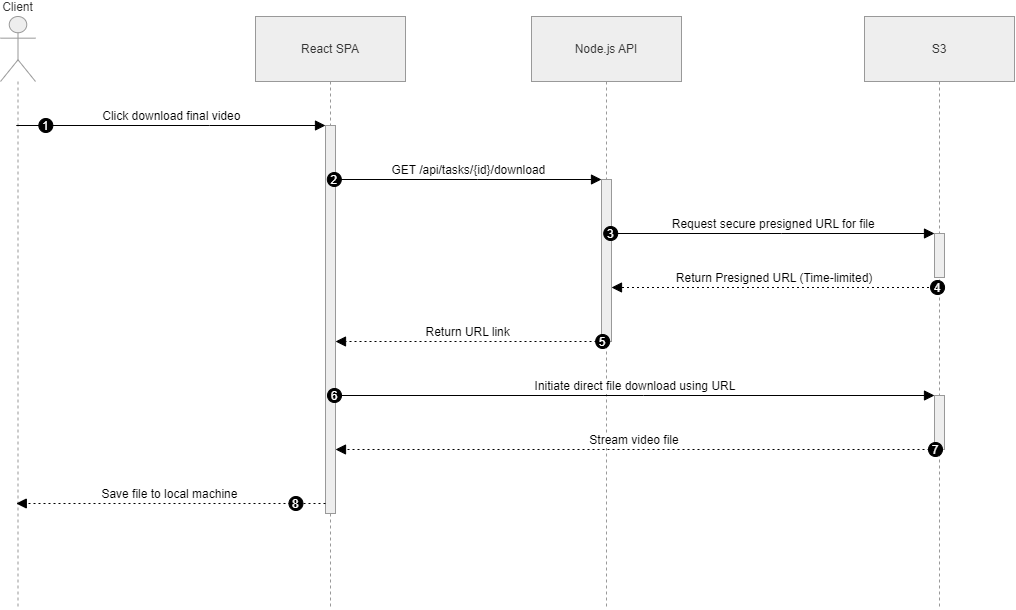

The diagram above was exported from draw.io. Its source (the exported page's mxGraphModel, read from the mxfile embedded in the PNG):
<mxGraphModel dx="1627" dy="1364" grid="1" gridSize="10" guides="1" tooltips="1" connect="1" arrows="1" fold="1" page="1" pageScale="1" pageWidth="850" pageHeight="1100" math="0" shadow="0">
  <root>
    <mxCell id="0" />
    <mxCell id="1" parent="0" />
    <mxCell id="FNzZHxmv3U2QVGJc1li6-17" parent="1" style="shape=umlLifeline;perimeter=lifelinePerimeter;whiteSpace=wrap;container=1;dropTarget=0;collapsible=0;recursiveResize=0;outlineConnect=0;portConstraint=eastwest;newEdgeStyle={&quot;edgeStyle&quot;:&quot;elbowEdgeStyle&quot;,&quot;elbow&quot;:&quot;vertical&quot;,&quot;curved&quot;:0,&quot;rounded&quot;:0};participant=umlActor;verticalAlign=bottom;labelPosition=center;verticalLabelPosition=top;align=center;size=65;fillColor=light-dark(#eeeeee,#1f2020);strokeColor=light-dark(#999999,#cccccc);fontColor=light-dark(#333333,#cccccc);" value="Client" vertex="1">
      <mxGeometry height="592" width="35" x="20" y="630" as="geometry" />
    </mxCell>
    <mxCell id="FNzZHxmv3U2QVGJc1li6-18" parent="1" style="shape=umlLifeline;perimeter=lifelinePerimeter;whiteSpace=wrap;container=1;dropTarget=0;collapsible=0;recursiveResize=0;outlineConnect=0;portConstraint=eastwest;newEdgeStyle={&quot;edgeStyle&quot;:&quot;elbowEdgeStyle&quot;,&quot;elbow&quot;:&quot;vertical&quot;,&quot;curved&quot;:0,&quot;rounded&quot;:0};size=65;fillColor=light-dark(#eeeeee,#1f2020);strokeColor=light-dark(#999999,#cccccc);fontColor=light-dark(#333333,#cccccc);" value="React SPA" vertex="1">
      <mxGeometry height="592" width="150" x="275" y="630" as="geometry" />
    </mxCell>
    <mxCell id="FNzZHxmv3U2QVGJc1li6-19" parent="FNzZHxmv3U2QVGJc1li6-18" style="points=[];perimeter=orthogonalPerimeter;outlineConnect=0;targetShapes=umlLifeline;portConstraint=eastwest;newEdgeStyle={&quot;edgeStyle&quot;:&quot;elbowEdgeStyle&quot;,&quot;elbow&quot;:&quot;vertical&quot;,&quot;curved&quot;:0,&quot;rounded&quot;:0};fillColor=light-dark(#eeeeee,#1f2020);strokeColor=light-dark(#999999,#cccccc);fontColor=light-dark(#333333,#cccccc);" value="" vertex="1">
      <mxGeometry height="388" width="10" x="70" y="109" as="geometry" />
    </mxCell>
    <mxCell id="FNzZHxmv3U2QVGJc1li6-20" parent="1" style="shape=umlLifeline;perimeter=lifelinePerimeter;whiteSpace=wrap;container=1;dropTarget=0;collapsible=0;recursiveResize=0;outlineConnect=0;portConstraint=eastwest;newEdgeStyle={&quot;edgeStyle&quot;:&quot;elbowEdgeStyle&quot;,&quot;elbow&quot;:&quot;vertical&quot;,&quot;curved&quot;:0,&quot;rounded&quot;:0};size=65;fillColor=light-dark(#eeeeee,#1f2020);strokeColor=light-dark(#999999,#cccccc);fontColor=light-dark(#333333,#cccccc);" value="Node.js API" vertex="1">
      <mxGeometry height="592" width="150" x="551" y="630" as="geometry" />
    </mxCell>
    <mxCell id="FNzZHxmv3U2QVGJc1li6-21" parent="FNzZHxmv3U2QVGJc1li6-20" style="points=[];perimeter=orthogonalPerimeter;outlineConnect=0;targetShapes=umlLifeline;portConstraint=eastwest;newEdgeStyle={&quot;edgeStyle&quot;:&quot;elbowEdgeStyle&quot;,&quot;elbow&quot;:&quot;vertical&quot;,&quot;curved&quot;:0,&quot;rounded&quot;:0};fillColor=light-dark(#eeeeee,#1f2020);strokeColor=light-dark(#999999,#cccccc);fontColor=light-dark(#333333,#cccccc);" value="" vertex="1">
      <mxGeometry height="162" width="10" x="70" y="163" as="geometry" />
    </mxCell>
    <mxCell id="FNzZHxmv3U2QVGJc1li6-22" parent="1" style="shape=umlLifeline;perimeter=lifelinePerimeter;whiteSpace=wrap;container=1;dropTarget=0;collapsible=0;recursiveResize=0;outlineConnect=0;portConstraint=eastwest;newEdgeStyle={&quot;edgeStyle&quot;:&quot;elbowEdgeStyle&quot;,&quot;elbow&quot;:&quot;vertical&quot;,&quot;curved&quot;:0,&quot;rounded&quot;:0};size=65;fillColor=light-dark(#eeeeee,#1f2020);strokeColor=light-dark(#999999,#cccccc);fontColor=light-dark(#333333,#cccccc);" value="S3" vertex="1">
      <mxGeometry height="592" width="150" x="884" y="630" as="geometry" />
    </mxCell>
    <mxCell id="FNzZHxmv3U2QVGJc1li6-23" parent="FNzZHxmv3U2QVGJc1li6-22" style="points=[];perimeter=orthogonalPerimeter;outlineConnect=0;targetShapes=umlLifeline;portConstraint=eastwest;newEdgeStyle={&quot;edgeStyle&quot;:&quot;elbowEdgeStyle&quot;,&quot;elbow&quot;:&quot;vertical&quot;,&quot;curved&quot;:0,&quot;rounded&quot;:0};fillColor=light-dark(#eeeeee,#1f2020);strokeColor=light-dark(#999999,#cccccc);fontColor=light-dark(#333333,#cccccc);" value="" vertex="1">
      <mxGeometry height="44" width="10" x="70" y="217" as="geometry" />
    </mxCell>
    <mxCell id="FNzZHxmv3U2QVGJc1li6-24" parent="FNzZHxmv3U2QVGJc1li6-22" style="points=[];perimeter=orthogonalPerimeter;outlineConnect=0;targetShapes=umlLifeline;portConstraint=eastwest;newEdgeStyle={&quot;edgeStyle&quot;:&quot;elbowEdgeStyle&quot;,&quot;elbow&quot;:&quot;vertical&quot;,&quot;curved&quot;:0,&quot;rounded&quot;:0};fillColor=light-dark(#eeeeee,#1f2020);strokeColor=light-dark(#999999,#cccccc);fontColor=light-dark(#333333,#cccccc);" value="" vertex="1">
      <mxGeometry height="54" width="10" x="70" y="379" as="geometry" />
    </mxCell>
    <mxCell id="FNzZHxmv3U2QVGJc1li6-25" edge="1" parent="1" source="FNzZHxmv3U2QVGJc1li6-17" style="verticalAlign=bottom;edgeStyle=elbowEdgeStyle;elbow=vertical;curved=0;rounded=0;endArrow=block;fontSize=12;startSize=8;endSize=8;" target="FNzZHxmv3U2QVGJc1li6-19" value="Click download final video">
      <mxGeometry relative="1" as="geometry">
        <Array as="points">
          <mxPoint x="229" y="739" />
        </Array>
      </mxGeometry>
    </mxCell>
    <mxCell id="FNzZHxmv3U2QVGJc1li6-26" parent="FNzZHxmv3U2QVGJc1li6-25" style="ellipse;aspect=fixed;fillColor=#000000;align=center;fontColor=#FFFFFF;" value="1" vertex="1">
      <mxGeometry height="14" relative="1" width="14" as="geometry">
        <mxPoint x="-133" y="-7" as="offset" />
      </mxGeometry>
    </mxCell>
    <mxCell id="FNzZHxmv3U2QVGJc1li6-27" edge="1" parent="1" source="FNzZHxmv3U2QVGJc1li6-19" style="verticalAlign=bottom;edgeStyle=elbowEdgeStyle;elbow=vertical;curved=0;rounded=0;endArrow=block;fontSize=12;startSize=8;endSize=8;" target="FNzZHxmv3U2QVGJc1li6-21" value="GET /api/tasks/{id}/download">
      <mxGeometry relative="1" as="geometry">
        <Array as="points">
          <mxPoint x="497" y="793" />
        </Array>
      </mxGeometry>
    </mxCell>
    <mxCell id="FNzZHxmv3U2QVGJc1li6-28" parent="FNzZHxmv3U2QVGJc1li6-27" style="ellipse;aspect=fixed;fillColor=#000000;align=center;fontColor=#FFFFFF;" value="2" vertex="1">
      <mxGeometry height="14" relative="1" width="14" as="geometry">
        <mxPoint x="-141.5" y="-7" as="offset" />
      </mxGeometry>
    </mxCell>
    <mxCell id="FNzZHxmv3U2QVGJc1li6-29" edge="1" parent="1" source="FNzZHxmv3U2QVGJc1li6-21" style="verticalAlign=bottom;edgeStyle=elbowEdgeStyle;elbow=vertical;curved=0;rounded=0;endArrow=block;fontSize=12;startSize=8;endSize=8;" target="FNzZHxmv3U2QVGJc1li6-23" value="Request secure presigned URL for file">
      <mxGeometry relative="1" as="geometry">
        <Array as="points">
          <mxPoint x="801" y="847" />
        </Array>
      </mxGeometry>
    </mxCell>
    <mxCell id="FNzZHxmv3U2QVGJc1li6-30" parent="FNzZHxmv3U2QVGJc1li6-29" style="ellipse;aspect=fixed;fillColor=#000000;align=center;fontColor=#FFFFFF;" value="3" vertex="1">
      <mxGeometry height="14" relative="1" width="14" as="geometry">
        <mxPoint x="-170" y="-7" as="offset" />
      </mxGeometry>
    </mxCell>
    <mxCell id="FNzZHxmv3U2QVGJc1li6-31" edge="1" parent="1" source="FNzZHxmv3U2QVGJc1li6-22" style="verticalAlign=bottom;edgeStyle=elbowEdgeStyle;elbow=vertical;curved=0;rounded=0;dashed=1;dashPattern=2 3;endArrow=block;fontSize=12;startSize=8;endSize=8;" target="FNzZHxmv3U2QVGJc1li6-21" value="Return Presigned URL (Time-limited)">
      <mxGeometry relative="1" as="geometry">
        <Array as="points">
          <mxPoint x="804" y="901" />
        </Array>
      </mxGeometry>
    </mxCell>
    <mxCell id="FNzZHxmv3U2QVGJc1li6-32" parent="FNzZHxmv3U2QVGJc1li6-31" style="ellipse;aspect=fixed;fillColor=#000000;align=center;fontColor=#FFFFFF;" value="4" vertex="1">
      <mxGeometry height="14" relative="1" width="14" as="geometry">
        <mxPoint x="156" y="-7" as="offset" />
      </mxGeometry>
    </mxCell>
    <mxCell id="FNzZHxmv3U2QVGJc1li6-33" edge="1" parent="1" source="FNzZHxmv3U2QVGJc1li6-21" style="verticalAlign=bottom;edgeStyle=elbowEdgeStyle;elbow=vertical;curved=0;rounded=0;dashed=1;dashPattern=2 3;endArrow=block;fontSize=12;startSize=8;endSize=8;" target="FNzZHxmv3U2QVGJc1li6-19" value="Return URL link">
      <mxGeometry relative="1" as="geometry">
        <Array as="points">
          <mxPoint x="500" y="955" />
        </Array>
      </mxGeometry>
    </mxCell>
    <mxCell id="FNzZHxmv3U2QVGJc1li6-34" parent="FNzZHxmv3U2QVGJc1li6-33" style="ellipse;aspect=fixed;fillColor=#000000;align=center;fontColor=#FFFFFF;" value="5" vertex="1">
      <mxGeometry height="14" relative="1" width="14" as="geometry">
        <mxPoint x="127.5" y="-7" as="offset" />
      </mxGeometry>
    </mxCell>
    <mxCell id="FNzZHxmv3U2QVGJc1li6-35" edge="1" parent="1" source="FNzZHxmv3U2QVGJc1li6-19" style="verticalAlign=bottom;edgeStyle=elbowEdgeStyle;elbow=vertical;curved=0;rounded=0;endArrow=block;fontSize=12;startSize=8;endSize=8;" target="FNzZHxmv3U2QVGJc1li6-24" value="Initiate direct file download using URL">
      <mxGeometry relative="1" as="geometry">
        <Array as="points">
          <mxPoint x="663" y="1009" />
        </Array>
      </mxGeometry>
    </mxCell>
    <mxCell id="FNzZHxmv3U2QVGJc1li6-36" parent="FNzZHxmv3U2QVGJc1li6-35" style="ellipse;aspect=fixed;fillColor=#000000;align=center;fontColor=#FFFFFF;" value="6" vertex="1">
      <mxGeometry height="14" relative="1" width="14" as="geometry">
        <mxPoint x="-308" y="-7" as="offset" />
      </mxGeometry>
    </mxCell>
    <mxCell id="FNzZHxmv3U2QVGJc1li6-37" edge="1" parent="1" source="FNzZHxmv3U2QVGJc1li6-24" style="verticalAlign=bottom;edgeStyle=elbowEdgeStyle;elbow=vertical;curved=0;rounded=0;dashed=1;dashPattern=2 3;endArrow=block;fontSize=12;startSize=8;endSize=8;" target="FNzZHxmv3U2QVGJc1li6-19" value="Stream video file">
      <mxGeometry relative="1" as="geometry">
        <Array as="points">
          <mxPoint x="666" y="1063" />
        </Array>
      </mxGeometry>
    </mxCell>
    <mxCell id="FNzZHxmv3U2QVGJc1li6-38" parent="FNzZHxmv3U2QVGJc1li6-37" style="ellipse;aspect=fixed;fillColor=#000000;align=center;fontColor=#FFFFFF;" value="7" vertex="1">
      <mxGeometry height="14" relative="1" width="14" as="geometry">
        <mxPoint x="294" y="-7" as="offset" />
      </mxGeometry>
    </mxCell>
    <mxCell id="FNzZHxmv3U2QVGJc1li6-39" edge="1" parent="1" source="FNzZHxmv3U2QVGJc1li6-19" style="verticalAlign=bottom;edgeStyle=elbowEdgeStyle;elbow=vertical;curved=0;rounded=0;dashed=1;dashPattern=2 3;endArrow=block;fontSize=12;startSize=8;endSize=8;" target="FNzZHxmv3U2QVGJc1li6-17" value="Save file to local machine">
      <mxGeometry relative="1" as="geometry">
        <Array as="points">
          <mxPoint x="232" y="1117" />
        </Array>
      </mxGeometry>
    </mxCell>
    <mxCell id="FNzZHxmv3U2QVGJc1li6-40" parent="FNzZHxmv3U2QVGJc1li6-39" style="ellipse;aspect=fixed;fillColor=#000000;align=center;fontColor=#FFFFFF;" value="8" vertex="1">
      <mxGeometry height="14" relative="1" width="14" as="geometry">
        <mxPoint x="119" y="-7" as="offset" />
      </mxGeometry>
    </mxCell>
  </root>
</mxGraphModel>